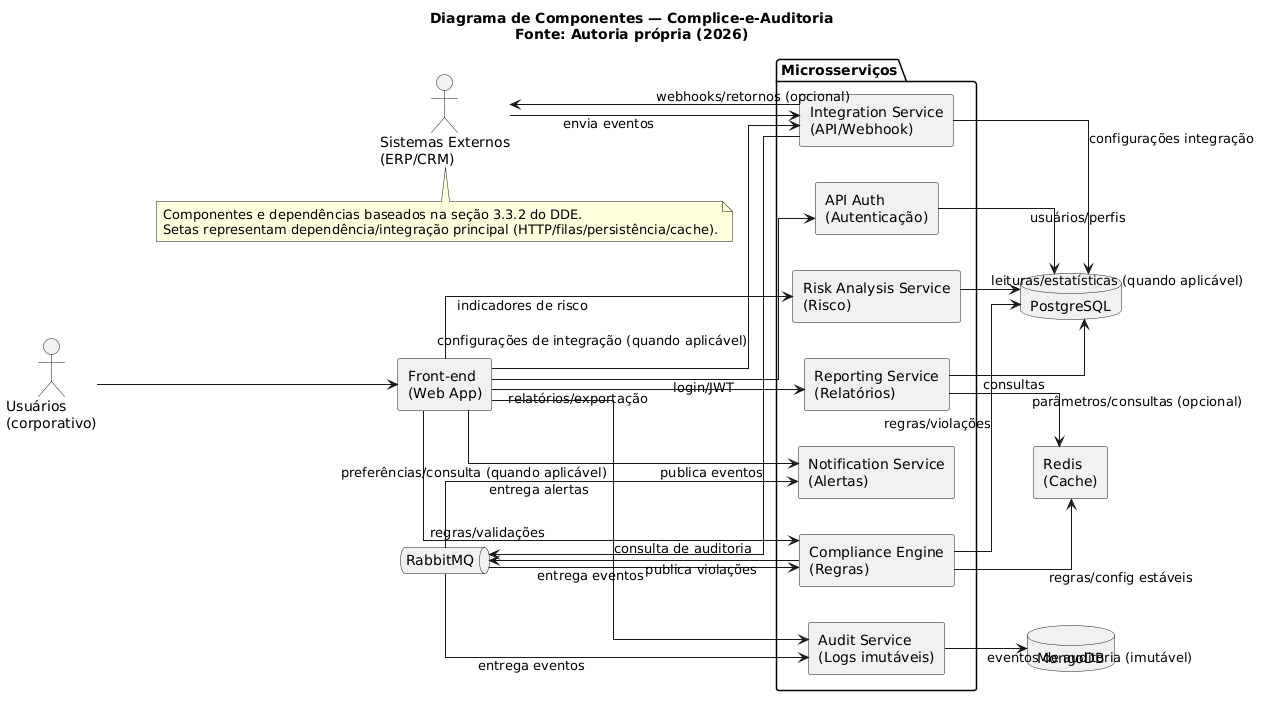

The diagram above was rendered by PlantUML. Its source (embedded in the PNG):
@startuml
left to right direction
skinparam shadowing false
skinparam componentStyle rectangle
skinparam linetype ortho

title Diagrama de Componentes — Complice-e-Auditoria\nFonte: Autoria própria (2026)

actor "Usuários\n(corporativo)" as USERS
component "Front-end\n(Web App)" as FE

package "Microsserviços" as MS {
  component "API Auth\n(Autenticação)" as AUTH
  component "Audit Service\n(Logs imutáveis)" as AUD
  component "Compliance Engine\n(Regras)" as CE
  component "Risk Analysis Service\n(Risco)" as RISK
  component "Reporting Service\n(Relatórios)" as REP
  component "Integration Service\n(API/Webhook)" as INT
  component "Notification Service\n(Alertas)" as NOTIF
}

queue "RabbitMQ" as RMQ
database "PostgreSQL" as PG
database "MongoDB" as MONGO
component "Redis\n(Cache)" as REDIS

actor "Sistemas Externos\n(ERP/CRM)" as EXT

' Interações principais
USERS --> FE
FE --> AUTH : login/JWT
FE --> CE : regras/validações
FE --> REP : relatórios/exportação
FE --> AUD : consulta de auditoria
FE --> RISK : indicadores de risco
FE --> NOTIF : preferências/consulta (quando aplicável)
FE --> INT : configurações de integração (quando aplicável)

' Persistência
AUTH --> PG : usuários/perfis
CE --> PG : regras/violações
RISK --> PG : leituras/estatísticas (quando aplicável)
REP --> PG : consultas
INT --> PG : configurações integração

AUD --> MONGO : eventos de auditoria (imutável)

' Cache
CE --> REDIS : regras/config estáveis
REP --> REDIS : parâmetros/consultas (opcional)

' Mensageria
INT --> RMQ : publica eventos
RMQ --> AUD : entrega eventos
RMQ --> CE : entrega eventos
CE --> RMQ : publica violações
RMQ --> NOTIF : entrega alertas

' Integrações externas
EXT --> INT : envia eventos
INT --> EXT : webhooks/retornos (opcional)

note bottom
  Componentes e dependências baseados na seção 3.3.2 do DDE.
  Setas representam dependência/integração principal (HTTP/filas/persistência/cache).
end note
@enduml